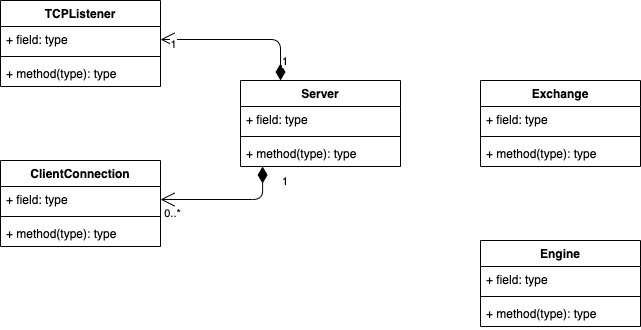

The diagram above was exported from draw.io. Its source (the exported page's mxGraphModel, read from the mxfile embedded in the PNG):
<mxGraphModel dx="642" dy="371" grid="1" gridSize="10" guides="1" tooltips="1" connect="1" arrows="1" fold="1" page="1" pageScale="1" pageWidth="850" pageHeight="1100" math="0" shadow="0">
  <root>
    <mxCell id="0" />
    <mxCell id="1" parent="0" />
    <mxCell id="2" value="TCPListener" style="swimlane;fontStyle=1;align=center;verticalAlign=top;childLayout=stackLayout;horizontal=1;startSize=26;horizontalStack=0;resizeParent=1;resizeParentMax=0;resizeLast=0;collapsible=1;marginBottom=0;" vertex="1" parent="1">
      <mxGeometry x="120" y="80" width="160" height="86" as="geometry" />
    </mxCell>
    <mxCell id="3" value="+ field: type" style="text;strokeColor=none;fillColor=none;align=left;verticalAlign=top;spacingLeft=4;spacingRight=4;overflow=hidden;rotatable=0;points=[[0,0.5],[1,0.5]];portConstraint=eastwest;" vertex="1" parent="2">
      <mxGeometry y="26" width="160" height="26" as="geometry" />
    </mxCell>
    <mxCell id="4" value="" style="line;strokeWidth=1;fillColor=none;align=left;verticalAlign=middle;spacingTop=-1;spacingLeft=3;spacingRight=3;rotatable=0;labelPosition=right;points=[];portConstraint=eastwest;" vertex="1" parent="2">
      <mxGeometry y="52" width="160" height="8" as="geometry" />
    </mxCell>
    <mxCell id="5" value="+ method(type): type" style="text;strokeColor=none;fillColor=none;align=left;verticalAlign=top;spacingLeft=4;spacingRight=4;overflow=hidden;rotatable=0;points=[[0,0.5],[1,0.5]];portConstraint=eastwest;" vertex="1" parent="2">
      <mxGeometry y="60" width="160" height="26" as="geometry" />
    </mxCell>
    <mxCell id="6" value="ClientConnection" style="swimlane;fontStyle=1;align=center;verticalAlign=top;childLayout=stackLayout;horizontal=1;startSize=26;horizontalStack=0;resizeParent=1;resizeParentMax=0;resizeLast=0;collapsible=1;marginBottom=0;" vertex="1" parent="1">
      <mxGeometry x="120" y="240" width="160" height="86" as="geometry" />
    </mxCell>
    <mxCell id="7" value="+ field: type" style="text;strokeColor=none;fillColor=none;align=left;verticalAlign=top;spacingLeft=4;spacingRight=4;overflow=hidden;rotatable=0;points=[[0,0.5],[1,0.5]];portConstraint=eastwest;" vertex="1" parent="6">
      <mxGeometry y="26" width="160" height="26" as="geometry" />
    </mxCell>
    <mxCell id="8" value="" style="line;strokeWidth=1;fillColor=none;align=left;verticalAlign=middle;spacingTop=-1;spacingLeft=3;spacingRight=3;rotatable=0;labelPosition=right;points=[];portConstraint=eastwest;" vertex="1" parent="6">
      <mxGeometry y="52" width="160" height="8" as="geometry" />
    </mxCell>
    <mxCell id="9" value="+ method(type): type" style="text;strokeColor=none;fillColor=none;align=left;verticalAlign=top;spacingLeft=4;spacingRight=4;overflow=hidden;rotatable=0;points=[[0,0.5],[1,0.5]];portConstraint=eastwest;" vertex="1" parent="6">
      <mxGeometry y="60" width="160" height="26" as="geometry" />
    </mxCell>
    <mxCell id="10" value="Exchange" style="swimlane;fontStyle=1;align=center;verticalAlign=top;childLayout=stackLayout;horizontal=1;startSize=26;horizontalStack=0;resizeParent=1;resizeParentMax=0;resizeLast=0;collapsible=1;marginBottom=0;" vertex="1" parent="1">
      <mxGeometry x="600" y="160" width="160" height="86" as="geometry" />
    </mxCell>
    <mxCell id="11" value="+ field: type" style="text;strokeColor=none;fillColor=none;align=left;verticalAlign=top;spacingLeft=4;spacingRight=4;overflow=hidden;rotatable=0;points=[[0,0.5],[1,0.5]];portConstraint=eastwest;" vertex="1" parent="10">
      <mxGeometry y="26" width="160" height="26" as="geometry" />
    </mxCell>
    <mxCell id="12" value="" style="line;strokeWidth=1;fillColor=none;align=left;verticalAlign=middle;spacingTop=-1;spacingLeft=3;spacingRight=3;rotatable=0;labelPosition=right;points=[];portConstraint=eastwest;" vertex="1" parent="10">
      <mxGeometry y="52" width="160" height="8" as="geometry" />
    </mxCell>
    <mxCell id="13" value="+ method(type): type" style="text;strokeColor=none;fillColor=none;align=left;verticalAlign=top;spacingLeft=4;spacingRight=4;overflow=hidden;rotatable=0;points=[[0,0.5],[1,0.5]];portConstraint=eastwest;" vertex="1" parent="10">
      <mxGeometry y="60" width="160" height="26" as="geometry" />
    </mxCell>
    <mxCell id="14" value="Server" style="swimlane;fontStyle=1;align=center;verticalAlign=top;childLayout=stackLayout;horizontal=1;startSize=26;horizontalStack=0;resizeParent=1;resizeParentMax=0;resizeLast=0;collapsible=1;marginBottom=0;" vertex="1" parent="1">
      <mxGeometry x="360" y="160" width="160" height="86" as="geometry" />
    </mxCell>
    <mxCell id="15" value="+ field: type" style="text;strokeColor=none;fillColor=none;align=left;verticalAlign=top;spacingLeft=4;spacingRight=4;overflow=hidden;rotatable=0;points=[[0,0.5],[1,0.5]];portConstraint=eastwest;" vertex="1" parent="14">
      <mxGeometry y="26" width="160" height="26" as="geometry" />
    </mxCell>
    <mxCell id="16" value="" style="line;strokeWidth=1;fillColor=none;align=left;verticalAlign=middle;spacingTop=-1;spacingLeft=3;spacingRight=3;rotatable=0;labelPosition=right;points=[];portConstraint=eastwest;" vertex="1" parent="14">
      <mxGeometry y="52" width="160" height="8" as="geometry" />
    </mxCell>
    <mxCell id="17" value="+ method(type): type" style="text;strokeColor=none;fillColor=none;align=left;verticalAlign=top;spacingLeft=4;spacingRight=4;overflow=hidden;rotatable=0;points=[[0,0.5],[1,0.5]];portConstraint=eastwest;" vertex="1" parent="14">
      <mxGeometry y="60" width="160" height="26" as="geometry" />
    </mxCell>
    <mxCell id="18" value="1" style="endArrow=open;html=1;endSize=12;startArrow=diamondThin;startSize=14;startFill=1;edgeStyle=orthogonalEdgeStyle;align=left;verticalAlign=bottom;exitX=0.25;exitY=0;exitDx=0;exitDy=0;entryX=1;entryY=0.5;entryDx=0;entryDy=0;" edge="1" parent="1" source="14" target="3">
      <mxGeometry x="-0.8758" relative="1" as="geometry">
        <mxPoint x="420" y="130" as="sourcePoint" />
        <mxPoint x="580" y="130" as="targetPoint" />
        <mxPoint as="offset" />
      </mxGeometry>
    </mxCell>
    <mxCell id="19" value="1" style="edgeLabel;html=1;align=center;verticalAlign=middle;resizable=0;points=[];" vertex="1" connectable="0" parent="18">
      <mxGeometry x="0.8509" y="2" relative="1" as="geometry">
        <mxPoint y="2" as="offset" />
      </mxGeometry>
    </mxCell>
    <mxCell id="20" value="1" style="endArrow=open;html=1;endSize=12;startArrow=diamondThin;startSize=14;startFill=1;edgeStyle=orthogonalEdgeStyle;align=left;verticalAlign=bottom;entryX=1;entryY=0.5;entryDx=0;entryDy=0;exitX=0.138;exitY=1;exitDx=0;exitDy=0;exitPerimeter=0;" edge="1" parent="1" source="17" target="7">
      <mxGeometry x="-0.6445" y="18" relative="1" as="geometry">
        <mxPoint x="400" y="260" as="sourcePoint" />
        <mxPoint x="530" y="280" as="targetPoint" />
        <mxPoint as="offset" />
      </mxGeometry>
    </mxCell>
    <mxCell id="21" value="0..*" style="edgeLabel;html=1;align=center;verticalAlign=middle;resizable=0;points=[];" vertex="1" connectable="0" parent="20">
      <mxGeometry x="0.8372" y="5" relative="1" as="geometry">
        <mxPoint y="8" as="offset" />
      </mxGeometry>
    </mxCell>
    <mxCell id="22" value="Engine" style="swimlane;fontStyle=1;align=center;verticalAlign=top;childLayout=stackLayout;horizontal=1;startSize=26;horizontalStack=0;resizeParent=1;resizeParentMax=0;resizeLast=0;collapsible=1;marginBottom=0;" vertex="1" parent="1">
      <mxGeometry x="600" y="320" width="160" height="86" as="geometry" />
    </mxCell>
    <mxCell id="23" value="+ field: type" style="text;strokeColor=none;fillColor=none;align=left;verticalAlign=top;spacingLeft=4;spacingRight=4;overflow=hidden;rotatable=0;points=[[0,0.5],[1,0.5]];portConstraint=eastwest;" vertex="1" parent="22">
      <mxGeometry y="26" width="160" height="26" as="geometry" />
    </mxCell>
    <mxCell id="24" value="" style="line;strokeWidth=1;fillColor=none;align=left;verticalAlign=middle;spacingTop=-1;spacingLeft=3;spacingRight=3;rotatable=0;labelPosition=right;points=[];portConstraint=eastwest;" vertex="1" parent="22">
      <mxGeometry y="52" width="160" height="8" as="geometry" />
    </mxCell>
    <mxCell id="25" value="+ method(type): type" style="text;strokeColor=none;fillColor=none;align=left;verticalAlign=top;spacingLeft=4;spacingRight=4;overflow=hidden;rotatable=0;points=[[0,0.5],[1,0.5]];portConstraint=eastwest;" vertex="1" parent="22">
      <mxGeometry y="60" width="160" height="26" as="geometry" />
    </mxCell>
  </root>
</mxGraphModel>